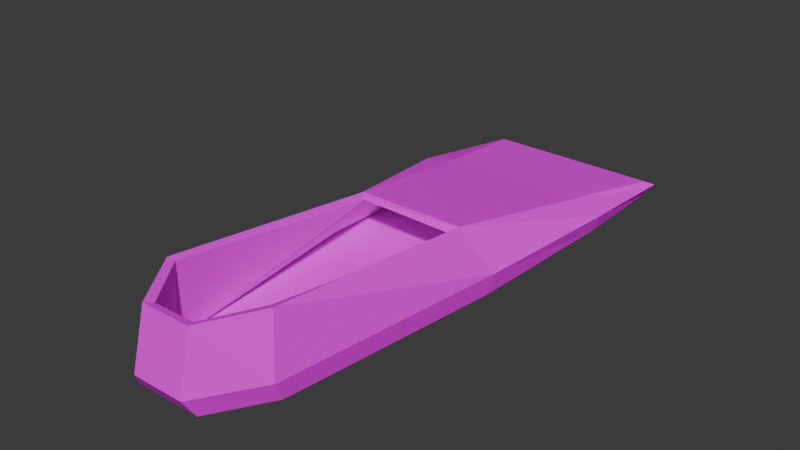 # Source: SwimmingFin01Lft.blend  (saved by Blender 4.3.32; exported with 4.5.12 LTS)
import bpy
from mathutils import Matrix  # noqa: F401  (used for matrix-valued properties, if any)

bpy.ops.wm.read_factory_settings(use_empty=True)
scene = bpy.context.scene
scene.name = 'Scene'

# ---- collections
col_collection = bpy.data.collections.new('Collection'); scene.collection.children.link(col_collection)

# ---- images (referenced by path relative to the original .blend; pixels are not part of the script)
import os
ASSET_DIR = os.environ.get("B2B_ASSET_DIR", "")  # directory of the original .blend (textures are referenced by path, not embedded)
HERE = os.path.dirname(os.path.abspath(__file__))  # packed textures are extracted next to this script under _unpacked/

def load_image(name, relpath, width, height, colorspace="sRGB"):
    """Load a texture the original file referenced (path relative to the .blend, or extracted next to this script)."""
    p = next((c for c in (os.path.join(HERE, relpath), os.path.join(ASSET_DIR, relpath)) if relpath and os.path.exists(c)), "")
    if p:
        img = bpy.data.images.load(p, check_existing=True)
        img.name = name
    else:  # same state as the original file: an image datablock whose file is absent (Cycles renders it pink)
        img = bpy.data.images.new(name, width, height)
        img.source = "FILE"
        img.filepath = "//" + (relpath or name)
    img.colorspace_settings.name = colorspace
    return img
img_swimmingfins01_a_jpg_001 = load_image('SwimmingFins01_a.jpg.001', 'SwimmingFins01_a.jpg', 1024, 1024, 'sRGB')

# ---- materials (node trees are filled in below, after node groups)
mat_primary = bpy.data.materials.new('Primary')
mat_primary.alpha_threshold = 0.0
mat_primary.roughness = 0.5
mat_primary.line_color = (0.0, 0.0, 0.0, 1.0)

# ---- material node trees
mat_primary.use_nodes = True; mat_primary.node_tree.nodes.clear()
_N = mat_primary.node_tree.nodes; _L = mat_primary.node_tree.links
n0 = _N.new('ShaderNodeOutputMaterial'); n0.name = 'Material Output'; n0.location = (300, 300)
n1 = _N.new('ShaderNodeBsdfPrincipled'); n1.name = 'Principled BSDF'; n1.location = (10, 300)
n1.inputs[3].default_value = 1.45
n1.inputs[13].default_value = 0.1
n2 = _N.new('ShaderNodeTexImage'); n2.name = 'Image Texture'; n2.location = (-280, 280)
n2.image = img_swimmingfins01_a_jpg_001
n2.interpolation = 'Closest'
_L.new(n1.outputs[0], n0.inputs[0])
_L.new(n2.outputs[0], n1.inputs[0])
n0.is_active_output = True

# ---- world
world_world = bpy.data.worlds.new('World'); scene.world = world_world
world_world.use_nodes = True; world_world.node_tree.nodes.clear()
_N = world_world.node_tree.nodes; _L = world_world.node_tree.links
n0 = _N.new('ShaderNodeOutputWorld'); n0.name = 'World Output'; n0.location = (300, 300)
n1 = _N.new('ShaderNodeBackground'); n1.name = 'Background'; n1.location = (10, 300)
n1.inputs[0].default_value = (0.05088, 0.05088, 0.05088, 1.0)
_L.new(n1.outputs[0], n0.inputs[0])
n0.is_active_output = True
world_world.color = (0.05088, 0.05088, 0.05088)
world_world.sun_shadow_jitter_overblur = 0.0

# ---- meshes
me_cube_001 = bpy.data.meshes.new('Cube.001')
me_cube_001.from_pydata([(-0.1117, -0.7011, 0.0), (-0.05831, -0.6818, 0.1915), (-0.2195, 0.6661, 0.0), (-0.2195, 0.6661, 0.03851), (0.05518, -0.7011, 0.0), (0.04656, -0.6818, 0.1915), (0.2195, 0.6661, 0.0), (0.2195, 0.6661, 0.03851), (-0.2849, 0.4207, 0.0), (-0.259, -1.676e-08, 0.0), (-0.1878, -0.5609, 0.0), (-0.1542, 1.676e-08, 0.1374), (-0.1944, 0.4207, 0.07045), (0.2074, 1.676e-08, 0.0), (0.2255, 0.4207, 0.0), (0.1771, 0.4207, 0.07045), (0.1234, -1.676e-08, 0.1374), (0.1096, -0.5523, 0.1915), (-0.1533, -0.5547, 0.1915), (0.1392, -0.5609, 0.0), (-0.1328, -0.01933, 0.1306), (0.1187, -0.01933, 0.1248), (0.1261, -0.5609, 0.1967), (0.05518, -0.7011, 0.1967), (-0.06982, -0.7011, 0.1967), (-0.1702, -0.5609, 0.1967), (-0.271, 0.001799, 0.05318), (-0.1961, -0.5879, 0.05318), (0.1477, -0.5879, 0.05318), (-0.2982, 0.4207, 0.04017), (0.2193, 0.001799, 0.05318), (0.2384, 0.4207, 0.04017), (0.05719, -0.7353, 0.05318), (0.232, 0.702, 0.01926), (-0.1692, -0.5547, 0.004791), (-0.2294, 0.702, 0.01926), (-0.07423, -0.7353, 0.05318), (0.121, -0.5523, 0.004791), (0.04656, -0.6818, 0.004791), (-0.05831, -0.6818, 0.004791), (0.1857, -0.01933, 0.004791), (-0.2369, -0.01933, 0.004791), (-0.211, 0.6365, 0.02305), (0.2116, 0.6365, 0.02011)], [], [(29, 12, 3, 35), (35, 3, 7, 33), (28, 22, 23, 32), (32, 23, 24, 36), (10, 19, 4, 0), (7, 3, 12, 15), (15, 12, 11, 16), (17, 21, 40, 37), (2, 6, 14, 8), (8, 14, 13, 9), (9, 13, 19, 10), (33, 7, 15, 31), (31, 15, 16, 30), (30, 16, 22, 28), (27, 25, 11, 26), (26, 11, 12, 29), (36, 24, 25, 27), (1, 5, 38, 39), (8, 29, 35, 2), (2, 35, 33, 6), (17, 5, 23, 22), (5, 1, 24, 23), (19, 28, 32, 4), (18, 20, 11, 25), (4, 32, 36, 0), (21, 17, 22, 16), (6, 33, 31, 14), (1, 18, 25, 24), (14, 31, 30, 13), (20, 21, 16, 11), (37, 34, 39, 38), (13, 30, 28, 19), (40, 41, 34, 37), (10, 27, 26, 9), (20, 41, 42), (9, 26, 29, 8), (20, 18, 34, 41), (5, 17, 37, 38), (18, 1, 39, 34), (0, 36, 27, 10), (21, 20, 42, 43), (40, 21, 43), (41, 40, 43, 42)])
_uv = me_cube_001.uv_layers.new(name='UVMap')
_uv.uv.foreach_set('vector', [0.01562, 0.8125, 0.09375, 0.8125, 0.09375, 0.9688, 0.07812, 1.0, 0.07812, 1.0, 0.09375, 0.9688, 0.375, 0.9688, 0.3906, 1.0, 0.3906, 0.1094, 0.3438, 0.125, 0.2656, 0.04688, 0.2812, 0.0, 0.2812, 0.0, 0.2656, 0.04688, 0.2031, 0.04688, 0.1719, 0.0, 0.3594, 0.8281, 0.125, 0.8281, 0.1719, 0.6875, 0.2969, 0.6875, 0.375, 0.9688, 0.09375, 0.9688, 0.09375, 0.8125, 0.375, 0.8125, 0.375, 0.8125, 0.09375, 0.8125, 0.09375, 0.5469, 0.3906, 0.5469, 0.4688, 0.4219, 0.4844, 0.2344, 0.5312, 0.2344, 0.5312, 0.4219, 0.4219, 1.0, 0.09375, 1.0, 0.07812, 0.8281, 0.4531, 0.8281, 0.4531, 0.8281, 0.07812, 0.8281, 0.09375, 0.5625, 0.4375, 0.5625, 0.4375, 0.5625, 0.09375, 0.5625, 0.125, 0.8281, 0.3594, 0.8281, 0.3906, 1.0, 0.375, 0.9688, 0.375, 0.8125, 0.4062, 0.8125, 0.4062, 0.8125, 0.375, 0.8125, 0.3906, 0.5469, 0.4062, 0.5156, 0.4062, 0.5156, 0.3906, 0.5469, 0.3438, 0.125, 0.3906, 0.1094, 0.04688, 0.1094, 0.1094, 0.125, 0.09375, 0.5469, 0.01562, 0.5156, 0.01562, 0.5156, 0.09375, 0.5469, 0.09375, 0.8125, 0.01562, 0.8125, 0.1719, 0.0, 0.2031, 0.04688, 0.1094, 0.125, 0.04688, 0.1094, 0.4688, 0.5156, 0.4688, 0.4844, 0.5312, 0.4844, 0.5312, 0.5156, 0.1562, 0.07812, 0.1406, 0.07812, 0.2031, 0.01562, 0.2031, 0.03125, 0.2969, 0.9375, 0.2969, 0.9531, 0.09375, 0.9531, 0.09375, 0.9375, 0.3281, 0.125, 0.2656, 0.0625, 0.2656, 0.04688, 0.3438, 0.125, 0.2656, 0.0625, 0.2188, 0.0625, 0.2031, 0.04688, 0.2656, 0.04688, 0.125, 0.5469, 0.1094, 0.5469, 0.1094, 0.4844, 0.125, 0.4844, 0.125, 0.125, 0.1094, 0.5312, 0.09375, 0.5469, 0.1094, 0.125, 0.125, 0.4844, 0.1094, 0.4844, 0.1094, 0.4375, 0.125, 0.4375, 0.375, 0.5312, 0.3281, 0.125, 0.3438, 0.125, 0.3906, 0.5469, 0.09375, 0.9375, 0.09375, 0.9531, 0.0625, 0.9062, 0.07812, 0.9062, 0.2188, 0.0625, 0.125, 0.125, 0.1094, 0.125, 0.2031, 0.04688, 0.07812, 0.9062, 0.0625, 0.9062, 0.08479, 0.7584, 0.1037, 0.7507, 0.3594, 0.625, 0.1406, 0.625, 0.125, 0.625, 0.375, 0.625, 0.3906, 1.0, 0.1719, 1.0, 0.2344, 0.8125, 0.3125, 0.8125, 0.1037, 0.7507, 0.08479, 0.7584, 0.1094, 0.5469, 0.125, 0.5469, 0.4219, 0.5625, 0.1094, 0.5625, 0.1719, 1.0, 0.3906, 1.0, 0.125, 0.375, 0.1094, 0.375, 0.125, 0.2031, 0.1406, 0.2031, 0.4688, 0.7656, 0.5312, 0.7656, 0.5, 1.0, 0.1406, 0.2031, 0.125, 0.2031, 0.1406, 0.07812, 0.1562, 0.07812, 0.4688, 0.7656, 0.4688, 0.5781, 0.5312, 0.5781, 0.5312, 0.7656, 0.4688, 0.4844, 0.4688, 0.4219, 0.5312, 0.4219, 0.5312, 0.4844, 0.4688, 0.5781, 0.4688, 0.5156, 0.5312, 0.5156, 0.5312, 0.5781, 0.125, 0.4375, 0.1094, 0.4375, 0.1094, 0.375, 0.125, 0.375, 0.1406, 0.625, 0.3594, 0.625, 0.3594, 0.625, 0.1406, 0.625, 0.5312, 0.2344, 0.4844, 0.2344, 0.5156, 0.0, 0.1094, 0.5625, 0.4219, 0.5625, 0.4219, 1.0, 0.1094, 1.0])
me_cube_001.materials.append(mat_primary)
me_cube_001.update()

# ---- objects
ob_swimmingfin01lft = bpy.data.objects.new('SwimmingFin01Lft', me_cube_001)

# ---- transforms, parenting, visibility, modifiers, constraints
ob_swimmingfin01lft.location = (0.0, 0.0, 0.0)

# ---- collection membership
col_collection.objects.link(ob_swimmingfin01lft)

# ---- scene / render settings (as saved in the file)
scene.frame_start = 1; scene.frame_end = 250; scene.frame_set(1)
scene.render.engine = 'BLENDER_EEVEE_NEXT'
bpy.context.view_layer.update()

# ---- added for rendering (the .blend has no active camera and no usable light): camera, sun
cam_auto = bpy.data.cameras.new('AutoCamera')
cam_auto.lens = 50.0
cam_auto.sensor_width = 36.0
cam_auto.clip_end = 1000.0
ob_auto_camera = bpy.data.objects.new('AutoCamera', cam_auto)
scene.collection.objects.link(ob_auto_camera)
ob_auto_camera.location = (1.40126, -1.73404, 1.24328)
ob_auto_camera.rotation_euler = (1.09748, -7.21219e-08, 0.694738)
scene.camera = ob_auto_camera
light_auto_sun = bpy.data.lights.new('AutoSun', 'SUN')
light_auto_sun.energy = 3.0
light_auto_sun.angle = 0.0523599
ob_auto_sun = bpy.data.objects.new('AutoSun', light_auto_sun)
scene.collection.objects.link(ob_auto_sun)
ob_auto_sun.rotation_euler = (0.872665, 0.174533, 0.523599)
bpy.context.view_layer.update()
